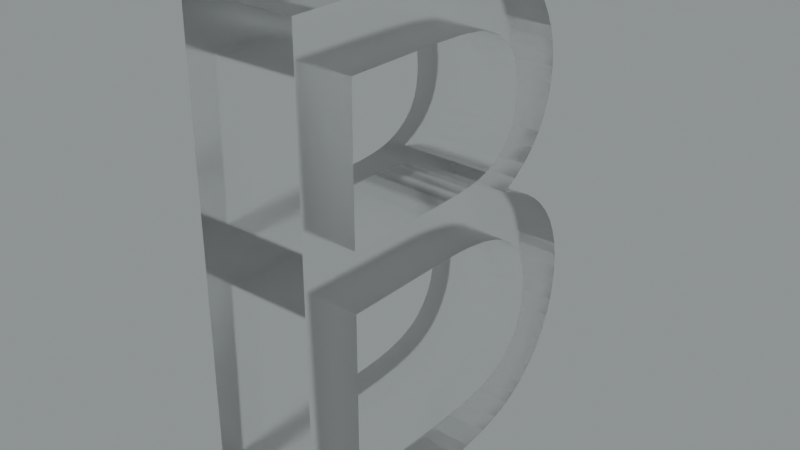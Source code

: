 # Source: blend.blend  (saved by Blender 3.5.10; exported with 4.5.12 LTS)
import bpy
from mathutils import Matrix  # noqa: F401  (used for matrix-valued properties, if any)

bpy.ops.wm.read_factory_settings(use_empty=True)
scene = bpy.context.scene
scene.name = 'Scene'

# ---- collections
col_collection = bpy.data.collections.new('Collection'); scene.collection.children.link(col_collection)

# ---- images (referenced by path relative to the original .blend; pixels are not part of the script)
import os
ASSET_DIR = os.environ.get("B2B_ASSET_DIR", "")  # directory of the original .blend (textures are referenced by path, not embedded)
HERE = os.path.dirname(os.path.abspath(__file__))  # packed textures are extracted next to this script under _unpacked/

def load_image(name, relpath, width, height, colorspace="sRGB"):
    """Load a texture the original file referenced (path relative to the .blend, or extracted next to this script)."""
    p = next((c for c in (os.path.join(HERE, relpath), os.path.join(ASSET_DIR, relpath)) if relpath and os.path.exists(c)), "")
    if p:
        img = bpy.data.images.load(p, check_existing=True)
        img.name = name
    else:  # same state as the original file: an image datablock whose file is absent (Cycles renders it pink)
        img = bpy.data.images.new(name, width, height)
        img.source = "FILE"
        img.filepath = "//" + (relpath or name)
    img.colorspace_settings.name = colorspace
    return img
img_satara_night_4k_hdr = load_image('satara_night_4k.hdr', 'satara_night_4k.hdr', 1024, 1024, 'Linear Rec.709')

# ---- materials (node trees are filled in below, after node groups)
mat_material_002 = bpy.data.materials.new('Material.002')

# ---- material node trees
mat_material_002.use_nodes = True; mat_material_002.node_tree.nodes.clear()
_N = mat_material_002.node_tree.nodes; _L = mat_material_002.node_tree.links
n0 = _N.new('ShaderNodeMixShader'); n0.name = 'Mix Shader'; n0.location = (403, 269)
n1 = _N.new('ShaderNodeOutputMaterial'); n1.name = 'Material Output.001'; n1.location = (579, 296)
n2 = _N.new('ShaderNodeLayerWeight'); n2.name = 'Layer Weight'; n2.location = (232, 324)
n2.inputs[0].default_value = 0.1
n3 = _N.new('ShaderNodeBsdfAnisotropic'); n3.name = 'Glossy BSDF'; n3.location = (66, 112)
n3.width = 280
n3.distribution = 'GGX'
n3.inputs[1].default_value = 0.6
n4 = _N.new('ShaderNodeBsdfGlass'); n4.name = 'Glass BSDF'; n4.location = (-106, 225)
n4.distribution = 'BECKMANN'
n4.inputs[1].default_value = 0.2
_L.new(n3.outputs[0], n0.inputs[2])
_L.new(n2.outputs[0], n0.inputs[0])
_L.new(n4.outputs[0], n0.inputs[1])
_L.new(n0.outputs[0], n1.inputs[0])
n1.is_active_output = True

# ---- world
world_world = bpy.data.worlds.new('World'); scene.world = world_world
world_world.use_nodes = True; world_world.node_tree.nodes.clear()
_N = world_world.node_tree.nodes; _L = world_world.node_tree.links
n0 = _N.new('ShaderNodeBackground'); n0.name = 'Background.001'; n0.location = (26, -164)
n1 = _N.new('ShaderNodeBackground'); n1.name = 'Background'; n1.location = (337, 91)
n1.inputs[0].default_value = (0.05088, 0.05088, 0.05088, 1.0)
n2 = _N.new('ShaderNodeOutputWorld'); n2.name = 'World Output'; n2.location = (512, 287)
n3 = _N.new('ShaderNodeValToRGB'); n3.name = 'ColorRamp'; n3.location = (98, 373)
while len(n3.color_ramp.elements) > 1: n3.color_ramp.elements.remove(n3.color_ramp.elements[-1])
n3.color_ramp.elements[0].position = 0.0; n3.color_ramp.elements[0].color = (0.0, 0.0, 0.0, 1.0)
_e = n3.color_ramp.elements.new(1.0); _e.color = (0.8561, 0.9404, 0.9606, 1.0)
n4 = _N.new('ShaderNodeTexEnvironment'); n4.name = 'Environment Texture'; n4.location = (-269, 312)
n4.image = img_satara_night_4k_hdr
_L.new(n4.outputs[0], n3.inputs[0])
_L.new(n3.outputs[0], n2.inputs[0])
n2.is_active_output = True
world_world.color = (0.05088, 0.05088, 0.05088)
world_world.use_sun_shadow = False
world_world.sun_shadow_jitter_overblur = 0.0

# ---- meshes
me_x = bpy.data.meshes.new('В')
me_x.from_pydata([(12.09, 11.08, -5.0), (11.23, 11.38, -5.0), (11.23, 11.38, 0.0001969), (12.09, 11.08, 0.0001969), (12.85, 10.71, -5.0), (12.85, 10.71, 0.0001969), (13.48, 10.3, 0.0001969), (13.48, 10.3, -5.0), (14.01, 9.838, -5.0), (14.01, 9.838, 0.0001969), (14.47, 9.317, -5.0), (14.47, 9.317, 0.0001969), (14.87, 8.715, -5.0), (14.87, 8.715, 0.0001969), (15.17, 8.077, -5.0), (15.17, 8.077, 0.0001969), (15.4, 7.34, -5.0), (15.4, 7.34, 0.0001969), (15.51, 6.707, -5.0), (15.51, 6.707, 0.0001969), (15.55, 6.047, 0.0001969), (15.55, 6.047, -5.0), (15.5, 5.214, 0.0001969), (15.5, 5.214, -5.0), (15.36, 4.413, 0.0001969), (15.36, 4.413, -5.0), (15.13, 3.662, -5.0), (15.13, 3.662, 0.0001969), (14.91, 3.147, -5.0), (14.91, 3.147, 0.0001969), (14.65, 2.647, -5.0), (14.65, 2.647, 0.0001969), (14.24, 2.031, -5.0), (14.24, 2.031, 0.0001969), (13.76, 1.487, -5.0), (13.76, 1.487, 0.0001969), (13.17, 0.979, -5.0), (13.17, 0.979, 0.0001969), (12.66, 0.6477, -5.0), (12.66, 0.6477, 0.0001969), (12.11, 0.3667, -5.0), (12.11, 0.3667, 0.0001969), (11.31, 0.07446, -5.0), (11.31, 0.07446, 0.0001969), (10.39, -0.1435, -5.0), (10.39, -0.1435, 0.0001969), (9.225, -0.2983, -5.0), (9.225, -0.2983, 0.0001969), (8.462, -0.347, -5.0), (8.462, -0.347, 0.0001969), (7.647, -0.3633, -5.0), (7.647, -0.3633, 0.0001969), (-0.4527, -0.3633, 0.0001969), (-0.4527, -0.3633, -5.0), (-0.4527, 21.4, -5.0), (-0.4527, 21.4, 0.0001969), (7.357, 21.4, -5.0), (7.357, 21.4, 0.0001969), (8.562, 21.35, -5.0), (8.562, 21.35, 0.0001969), (9.642, 21.21, -5.0), (9.642, 21.21, 0.0001969), (10.51, 21.0, -5.0), (10.51, 21.0, 0.0001969), (11.24, 20.73, -5.0), (11.24, 20.73, 0.0001969), (11.86, 20.4, -5.0), (11.86, 20.4, 0.0001969), (12.31, 20.07, -5.0), (12.31, 20.07, 0.0001969), (12.71, 19.7, -5.0), (12.71, 19.7, 0.0001969), (13.23, 19.06, -5.0), (13.23, 19.06, 0.0001969), (13.64, 18.4, -5.0), (13.64, 18.4, 0.0001969), (13.94, 17.75, 0.0001969), (13.94, 17.75, -5.0), (14.14, 17.09, -5.0), (14.14, 17.09, 0.0001969), (14.24, 16.52, -5.0), (14.24, 16.52, 0.0001969), (14.27, 15.94, -5.0), (14.27, 15.94, 0.0001969), (14.22, 15.25, -5.0), (14.22, 15.25, 0.0001969), (14.08, 14.58, -5.0), (14.08, 14.58, 0.0001969), (13.84, 13.95, -5.0), (13.84, 13.95, 0.0001969), (13.51, 13.34, -5.0), (13.51, 13.34, 0.0001969), (13.07, 12.75, -5.0), (13.07, 12.75, 0.0001969), (12.53, 12.22, -5.0), (12.53, 12.22, 0.0001969), (11.92, 11.78, -5.0), (11.92, 11.78, 0.0001969), (7.677, 2.197, -5.0), (2.107, 2.197, -5.0), (2.107, 2.197, 0.0001969), (7.677, 2.197, 0.0001969), (8.88, 2.244, -5.0), (8.88, 2.244, 0.0001969), (9.818, 2.367, -5.0), (9.818, 2.367, 0.0001969), (10.6, 2.56, 0.0001969), (10.6, 2.56, -5.0), (11.21, 2.806, -5.0), (11.21, 2.806, 0.0001969), (11.54, 2.998, -5.0), (11.54, 2.998, 0.0001969), (11.83, 3.217, -5.0), (11.83, 3.217, 0.0001969), (12.22, 3.626, -5.0), (12.22, 3.626, 0.0001969), (12.53, 4.089, -5.0), (12.53, 4.089, 0.0001969), (12.78, 4.659, 0.0001969), (12.78, 4.659, -5.0), (12.94, 5.313, 0.0001969), (12.94, 5.313, -5.0), (12.99, 6.037, 0.0001969), (12.99, 6.037, -5.0), (12.94, 6.713, 0.0001969), (12.94, 6.713, -5.0), (12.8, 7.329, 0.0001969), (12.8, 7.329, -5.0), (12.58, 7.848, -5.0), (12.58, 7.848, 0.0001969), (12.29, 8.307, -5.0), (12.29, 8.307, 0.0001969), (12.04, 8.594, 0.0001969), (12.04, 8.594, -5.0), (11.75, 8.857, 0.0001969), (11.75, 8.857, -5.0), (11.28, 9.172, -5.0), (11.28, 9.172, 0.0001969), (10.69, 9.429, -5.0), (10.69, 9.429, 0.0001969), (9.901, 9.648, 0.0001969), (9.901, 9.648, -5.0), (8.891, 9.802, 0.0001969), (8.891, 9.802, -5.0), (8.131, 9.858, -5.0), (8.131, 9.858, 0.0001969), (7.297, 9.877, -5.0), (7.297, 9.877, 0.0001969), (2.107, 9.877, -5.0), (2.107, 9.877, 0.0001969), (6.797, 12.44, -5.0), (2.107, 12.44, -5.0), (2.107, 12.44, 0.0001969), (6.797, 12.44, 0.0001969), (7.986, 12.47, -5.0), (7.986, 12.47, 0.0001969), (8.637, 12.52, -5.0), (8.637, 12.52, 0.0001969), (9.217, 12.6, -5.0), (9.217, 12.6, 0.0001969), (9.776, 12.74, -5.0), (9.776, 12.74, 0.0001969), (10.29, 12.96, -5.0), (10.29, 12.96, 0.0001969), (10.64, 13.18, -5.0), (10.64, 13.18, 0.0001969), (10.96, 13.44, -5.0), (10.96, 13.44, 0.0001969), (11.27, 13.8, -5.0), (11.27, 13.8, 0.0001969), (11.5, 14.25, -5.0), (11.5, 14.25, 0.0001969), (11.65, 14.81, -5.0), (11.65, 14.81, 0.0001969), (11.69, 15.17, -5.0), (11.69, 15.17, 0.0001969), (11.71, 15.57, -5.0), (11.71, 15.57, 0.0001969), (11.66, 16.27, -5.0), (11.66, 16.27, 0.0001969), (11.52, 16.88, -5.0), (11.52, 16.88, 0.0001969), (11.31, 17.33, -5.0), (11.31, 17.33, 0.0001969), (11.15, 17.58, -5.0), (11.15, 17.58, 0.0001969), (10.95, 17.8, -5.0), (10.95, 17.8, 0.0001969), (10.5, 18.15, 0.0001969), (10.5, 18.15, -5.0), (10.01, 18.42, 0.0001969), (10.01, 18.42, -5.0), (9.584, 18.58, 0.0001969), (9.584, 18.58, -5.0), (9.127, 18.68, 0.0001969), (9.127, 18.68, -5.0), (8.075, 18.79, -5.0), (8.075, 18.79, 0.0001969), (7.298, 18.82, -5.0), (7.298, 18.82, 0.0001969), (6.427, 18.84, -5.0), (6.427, 18.84, 0.0001969), (2.107, 18.84, -5.0), (2.107, 18.84, 0.0001969)], [], [(0, 1, 2), (0, 2, 3), (4, 3, 5), (4, 5, 6), (4, 0, 3), (7, 4, 6), (8, 6, 9), (8, 7, 6), (10, 9, 11), (10, 8, 9), (12, 10, 11), (12, 11, 13), (14, 13, 15), (14, 12, 13), (16, 15, 17), (16, 14, 15), (18, 17, 19), (18, 19, 20), (18, 16, 17), (21, 18, 20), (21, 20, 22), (23, 22, 24), (23, 21, 22), (25, 23, 24), (26, 24, 27), (26, 25, 24), (28, 27, 29), (28, 26, 27), (30, 29, 31), (30, 28, 29), (32, 30, 31), (32, 31, 33), (34, 33, 35), (34, 32, 33), (36, 35, 37), (36, 34, 35), (38, 37, 39), (38, 36, 37), (40, 39, 41), (40, 38, 39), (42, 40, 41), (42, 41, 43), (44, 43, 45), (44, 42, 43), (46, 45, 47), (46, 44, 45), (48, 47, 49), (48, 46, 47), (50, 49, 51), (50, 48, 49), (52, 50, 51), (53, 50, 52), (54, 53, 52), (54, 52, 55), (56, 54, 55), (56, 55, 57), (58, 56, 57), (58, 57, 59), (60, 59, 61), (60, 58, 59), (62, 61, 63), (62, 60, 61), (64, 63, 65), (64, 62, 63), (66, 65, 67), (66, 64, 65), (68, 67, 69), (68, 66, 67), (70, 69, 71), (70, 68, 69), (72, 70, 71), (72, 71, 73), (74, 73, 75), (74, 75, 76), (74, 72, 73), (77, 74, 76), (78, 76, 79), (78, 77, 76), (80, 79, 81), (80, 78, 79), (82, 81, 83), (82, 80, 81), (84, 82, 83), (84, 83, 85), (86, 85, 87), (86, 84, 85), (88, 87, 89), (88, 86, 87), (90, 89, 91), (90, 88, 89), (92, 90, 91), (92, 91, 93), (94, 93, 95), (94, 92, 93), (96, 95, 97), (96, 94, 95), (1, 97, 2), (1, 96, 97), (98, 99, 100), (98, 100, 101), (102, 98, 101), (102, 101, 103), (104, 103, 105), (104, 105, 106), (104, 102, 103), (107, 104, 106), (108, 106, 109), (108, 107, 106), (110, 109, 111), (110, 108, 109), (112, 111, 113), (112, 110, 111), (114, 112, 113), (114, 113, 115), (116, 115, 117), (116, 117, 118), (116, 114, 115), (119, 118, 120), (119, 116, 118), (121, 120, 122), (121, 119, 120), (123, 121, 122), (123, 122, 124), (125, 124, 126), (125, 123, 124), (127, 125, 126), (128, 126, 129), (128, 127, 126), (130, 129, 131), (130, 131, 132), (130, 128, 129), (133, 132, 134), (133, 130, 132), (135, 133, 134), (136, 135, 134), (136, 134, 137), (138, 137, 139), (138, 139, 140), (138, 136, 137), (141, 140, 142), (141, 138, 140), (143, 141, 142), (144, 142, 145), (144, 143, 142), (146, 145, 147), (146, 144, 145), (148, 146, 147), (148, 147, 149), (100, 148, 149), (99, 148, 100), (150, 151, 152), (150, 152, 153), (154, 150, 153), (154, 153, 155), (156, 155, 157), (156, 154, 155), (158, 157, 159), (158, 156, 157), (160, 158, 159), (160, 159, 161), (162, 161, 163), (162, 160, 161), (164, 163, 165), (164, 162, 163), (166, 165, 167), (166, 164, 165), (168, 166, 167), (168, 167, 169), (170, 169, 171), (170, 168, 169), (172, 171, 173), (172, 170, 171), (174, 173, 175), (174, 172, 173), (176, 175, 177), (176, 174, 175), (178, 176, 177), (178, 177, 179), (180, 179, 181), (180, 178, 179), (182, 181, 183), (182, 180, 181), (184, 183, 185), (184, 182, 183), (186, 185, 187), (186, 184, 185), (186, 187, 188), (189, 188, 190), (189, 186, 188), (191, 190, 192), (191, 189, 190), (193, 192, 194), (193, 191, 192), (195, 193, 194), (196, 195, 194), (196, 194, 197), (198, 197, 199), (198, 196, 197), (200, 199, 201), (200, 198, 199), (202, 200, 201), (202, 201, 203), (151, 202, 203), (151, 203, 152), (53, 99, 50), (50, 99, 98), (48, 50, 98), (48, 98, 102), (46, 48, 102), (99, 53, 148), (46, 102, 104), (44, 46, 104), (40, 42, 107), (42, 44, 107), (44, 104, 107), (38, 40, 108), (40, 107, 108), (36, 38, 110), (38, 108, 110), (36, 110, 112), (36, 112, 34), (34, 112, 114), (34, 114, 32), (32, 114, 30), (114, 116, 30), (30, 116, 28), (116, 119, 28), (28, 119, 26), (148, 151, 150), (146, 148, 150), (119, 121, 25), (26, 119, 25), (144, 146, 154), (146, 150, 154), (121, 123, 23), (25, 121, 23), (202, 151, 54), (148, 53, 54), (151, 148, 54), (143, 144, 156), (144, 154, 156), (23, 123, 21), (143, 156, 158), (141, 143, 158), (123, 125, 18), (21, 123, 18), (141, 158, 1), (138, 141, 1), (158, 160, 1), (125, 127, 16), (18, 125, 16), (138, 1, 0), (136, 138, 0), (16, 127, 14), (1, 160, 162), (136, 0, 4), (135, 136, 4), (14, 127, 12), (127, 128, 12), (135, 4, 7), (133, 135, 7), (12, 128, 10), (128, 130, 10), (96, 1, 164), (1, 162, 164), (133, 7, 8), (10, 130, 8), (130, 133, 8), (96, 164, 166), (96, 166, 94), (94, 166, 168), (94, 168, 92), (168, 170, 92), (92, 170, 90), (90, 170, 88), (170, 172, 88), (88, 172, 86), (172, 174, 86), (200, 202, 56), (202, 54, 56), (196, 198, 56), (198, 200, 56), (86, 174, 84), (174, 176, 84), (196, 56, 58), (195, 196, 58), (176, 178, 82), (84, 176, 82), (82, 178, 80), (195, 58, 60), (193, 195, 60), (80, 178, 78), (178, 180, 78), (193, 60, 62), (191, 193, 62), (78, 180, 77), (191, 62, 64), (189, 191, 64), (180, 182, 74), (77, 180, 74), (189, 64, 66), (182, 184, 72), (184, 186, 72), (74, 182, 72), (189, 66, 68), (186, 189, 68), (186, 68, 70), (72, 186, 70), (51, 100, 52), (101, 100, 51), (101, 51, 49), (103, 101, 49), (103, 49, 47), (149, 52, 100), (105, 103, 47), (105, 47, 45), (106, 43, 41), (106, 45, 43), (106, 105, 45), (109, 41, 39), (109, 106, 41), (111, 39, 37), (111, 109, 39), (113, 111, 37), (35, 113, 37), (115, 113, 35), (33, 115, 35), (31, 115, 33), (31, 117, 115), (29, 117, 31), (29, 118, 117), (27, 118, 29), (153, 152, 149), (153, 149, 147), (24, 120, 118), (24, 118, 27), (155, 147, 145), (155, 153, 147), (22, 122, 120), (22, 120, 24), (55, 152, 203), (55, 52, 149), (55, 149, 152), (157, 145, 142), (157, 155, 145), (20, 122, 22), (159, 157, 142), (159, 142, 140), (19, 124, 122), (19, 122, 20), (2, 159, 140), (2, 140, 139), (2, 161, 159), (17, 126, 124), (17, 124, 19), (3, 2, 139), (3, 139, 137), (15, 126, 17), (163, 161, 2), (5, 3, 137), (5, 137, 134), (13, 126, 15), (13, 129, 126), (6, 5, 134), (6, 134, 132), (11, 129, 13), (11, 131, 129), (165, 2, 97), (165, 163, 2), (9, 6, 132), (9, 131, 11), (9, 132, 131), (167, 165, 97), (95, 167, 97), (169, 167, 95), (93, 169, 95), (93, 171, 169), (91, 171, 93), (89, 171, 91), (89, 173, 171), (87, 173, 89), (87, 175, 173), (57, 203, 201), (57, 55, 203), (57, 199, 197), (57, 201, 199), (85, 175, 87), (85, 177, 175), (59, 57, 197), (59, 197, 194), (83, 179, 177), (83, 177, 85), (81, 179, 83), (61, 59, 194), (61, 194, 192), (79, 179, 81), (79, 181, 179), (63, 61, 192), (63, 192, 190), (76, 181, 79), (65, 63, 190), (65, 190, 188), (75, 183, 181), (75, 181, 76), (67, 65, 188), (73, 185, 183), (73, 187, 185), (73, 183, 75), (69, 67, 188), (69, 188, 187), (71, 69, 187), (71, 187, 73)])
me_x.materials.append(mat_material_002)
me_x.update()

# ---- objects
ob_x = bpy.data.objects.new('В', me_x)

# ---- transforms, parenting, visibility, modifiers, constraints
ob_x.location = (-0.00361, 0.06131, 0.03238)
ob_x.rotation_euler = (-4.712, 2.22e-16, -4.712)
ob_x.scale = (0.08914, 0.08914, 0.08914)

# ---- collection membership
col_collection.objects.link(ob_x)

# ---- scene / render settings (as saved in the file)
scene.frame_start = 1; scene.frame_end = 250; scene.frame_set(0)
scene.render.engine = 'CYCLES'
scene.render.film_transparent = True
scene.cycles.samples = 16
scene.cycles.sampling_pattern = 'TABULATED_SOBOL'
scene.cycles.use_adaptive_sampling = False
scene.cycles.use_light_tree = False
scene.cycles.film_transparent_glass = True
scene.cycles.film_transparent_roughness = 1.0
scene.eevee.use_raytracing = True
scene.view_settings.view_transform = 'Filmic'
bpy.context.view_layer.update()

# ---- added for rendering (the .blend has no active camera): camera
cam_auto = bpy.data.cameras.new('AutoCamera')
cam_auto.lens = 50.0
cam_auto.sensor_width = 36.0
cam_auto.clip_end = 1000.0
ob_auto_camera = bpy.data.objects.new('AutoCamera', cam_auto)
scene.collection.objects.link(ob_auto_camera)
ob_auto_camera.location = (2.03891, -1.98436, 2.78209)
ob_auto_camera.rotation_euler = (1.09748, -7.21219e-08, 0.694738)
scene.camera = ob_auto_camera
bpy.context.view_layer.update()
